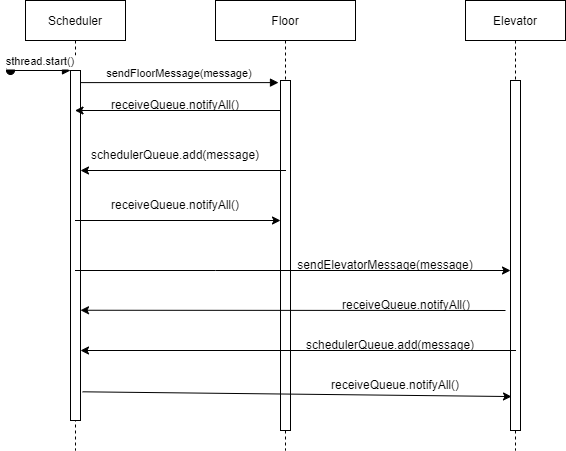

The diagram above was exported from draw.io. Its source (the exported page's mxGraphModel, read from the mxfile embedded in the PNG):
<mxGraphModel dx="1008" dy="690" grid="1" gridSize="10" guides="1" tooltips="1" connect="1" arrows="1" fold="1" page="1" pageScale="1" pageWidth="850" pageHeight="1100" math="0" shadow="0">
  <root>
    <mxCell id="0" />
    <mxCell id="1" parent="0" />
    <mxCell id="3nuBFxr9cyL0pnOWT2aG-1" value="Scheduler" style="shape=umlLifeline;perimeter=lifelinePerimeter;container=1;collapsible=0;recursiveResize=0;rounded=0;shadow=0;strokeWidth=1;" parent="1" vertex="1">
      <mxGeometry x="120" y="80" width="100" height="450" as="geometry" />
    </mxCell>
    <mxCell id="3nuBFxr9cyL0pnOWT2aG-2" value="" style="points=[];perimeter=orthogonalPerimeter;rounded=0;shadow=0;strokeWidth=1;" parent="3nuBFxr9cyL0pnOWT2aG-1" vertex="1">
      <mxGeometry x="45" y="70" width="10" height="350" as="geometry" />
    </mxCell>
    <mxCell id="3nuBFxr9cyL0pnOWT2aG-3" value="sthread.start()" style="verticalAlign=bottom;startArrow=oval;endArrow=block;startSize=8;shadow=0;strokeWidth=1;" parent="3nuBFxr9cyL0pnOWT2aG-1" target="3nuBFxr9cyL0pnOWT2aG-2" edge="1">
      <mxGeometry relative="1" as="geometry">
        <mxPoint x="-15" y="70" as="sourcePoint" />
      </mxGeometry>
    </mxCell>
    <mxCell id="3nuBFxr9cyL0pnOWT2aG-5" value="Elevator" style="shape=umlLifeline;perimeter=lifelinePerimeter;container=1;collapsible=0;recursiveResize=0;rounded=0;shadow=0;strokeWidth=1;" parent="1" vertex="1">
      <mxGeometry x="560" y="80" width="100" height="450" as="geometry" />
    </mxCell>
    <mxCell id="3nuBFxr9cyL0pnOWT2aG-6" value="" style="points=[];perimeter=orthogonalPerimeter;rounded=0;shadow=0;strokeWidth=1;" parent="3nuBFxr9cyL0pnOWT2aG-5" vertex="1">
      <mxGeometry x="45" y="80" width="10" height="350" as="geometry" />
    </mxCell>
    <mxCell id="3nuBFxr9cyL0pnOWT2aG-8" value="sendFloorMessage(message)" style="verticalAlign=bottom;endArrow=block;entryX=-0.2;entryY=0.006;shadow=0;strokeWidth=1;entryDx=0;entryDy=0;entryPerimeter=0;" parent="1" source="3nuBFxr9cyL0pnOWT2aG-2" target="fYmff3_jS9wJgDTUg5pZ-2" edge="1">
      <mxGeometry relative="1" as="geometry">
        <mxPoint x="275" y="160" as="sourcePoint" />
      </mxGeometry>
    </mxCell>
    <mxCell id="fYmff3_jS9wJgDTUg5pZ-1" value="Floor" style="shape=umlLifeline;perimeter=lifelinePerimeter;container=1;collapsible=0;recursiveResize=0;rounded=0;shadow=0;strokeWidth=1;" parent="1" vertex="1">
      <mxGeometry x="310" y="80" width="140" height="450" as="geometry" />
    </mxCell>
    <mxCell id="fYmff3_jS9wJgDTUg5pZ-2" value="" style="points=[];perimeter=orthogonalPerimeter;rounded=0;shadow=0;strokeWidth=1;" parent="fYmff3_jS9wJgDTUg5pZ-1" vertex="1">
      <mxGeometry x="65" y="80" width="10" height="350" as="geometry" />
    </mxCell>
    <mxCell id="fYmff3_jS9wJgDTUg5pZ-3" value="" style="endArrow=classic;html=1;rounded=0;entryX=0.9;entryY=0.263;entryDx=0;entryDy=0;entryPerimeter=0;" parent="fYmff3_jS9wJgDTUg5pZ-1" edge="1">
      <mxGeometry width="50" height="50" relative="1" as="geometry">
        <mxPoint x="70.5" y="170.00000000000003" as="sourcePoint" />
        <mxPoint x="-135" y="170.00000000000003" as="targetPoint" />
      </mxGeometry>
    </mxCell>
    <mxCell id="fYmff3_jS9wJgDTUg5pZ-12" value="" style="endArrow=classic;html=1;rounded=0;" parent="fYmff3_jS9wJgDTUg5pZ-1" target="3nuBFxr9cyL0pnOWT2aG-1" edge="1">
      <mxGeometry width="50" height="50" relative="1" as="geometry">
        <mxPoint x="65" y="110" as="sourcePoint" />
        <mxPoint x="-15" y="110" as="targetPoint" />
      </mxGeometry>
    </mxCell>
    <mxCell id="fYmff3_jS9wJgDTUg5pZ-18" value="" style="endArrow=classic;html=1;rounded=0;" parent="fYmff3_jS9wJgDTUg5pZ-1" edge="1">
      <mxGeometry width="50" height="50" relative="1" as="geometry">
        <mxPoint x="-140.5" y="220" as="sourcePoint" />
        <mxPoint x="65" y="220" as="targetPoint" />
      </mxGeometry>
    </mxCell>
    <mxCell id="fYmff3_jS9wJgDTUg5pZ-4" value="schedulerQueue.add(message)" style="text;html=1;strokeColor=none;fillColor=none;align=center;verticalAlign=middle;whiteSpace=wrap;rounded=0;" parent="1" vertex="1">
      <mxGeometry x="240" y="220" width="60" height="30" as="geometry" />
    </mxCell>
    <mxCell id="fYmff3_jS9wJgDTUg5pZ-5" value="" style="endArrow=classic;html=1;rounded=0;" parent="1" edge="1">
      <mxGeometry width="50" height="50" relative="1" as="geometry">
        <mxPoint x="169.5" y="350" as="sourcePoint" />
        <mxPoint x="605" y="350" as="targetPoint" />
        <Array as="points">
          <mxPoint x="310" y="350" />
        </Array>
      </mxGeometry>
    </mxCell>
    <mxCell id="fYmff3_jS9wJgDTUg5pZ-10" value="" style="endArrow=classic;html=1;rounded=0;" parent="1" target="3nuBFxr9cyL0pnOWT2aG-2" edge="1">
      <mxGeometry width="50" height="50" relative="1" as="geometry">
        <mxPoint x="610.5" y="430" as="sourcePoint" />
        <mxPoint x="180" y="430" as="targetPoint" />
      </mxGeometry>
    </mxCell>
    <mxCell id="fYmff3_jS9wJgDTUg5pZ-11" value="schedulerQueue.add(message)" style="text;html=1;strokeColor=none;fillColor=none;align=center;verticalAlign=middle;whiteSpace=wrap;rounded=0;" parent="1" vertex="1">
      <mxGeometry x="455" y="410" width="60" height="30" as="geometry" />
    </mxCell>
    <mxCell id="fYmff3_jS9wJgDTUg5pZ-6" value="sendElevatorMessage(message)" style="text;html=1;strokeColor=none;fillColor=none;align=center;verticalAlign=middle;whiteSpace=wrap;rounded=0;" parent="1" vertex="1">
      <mxGeometry x="450" y="330" width="60" height="30" as="geometry" />
    </mxCell>
    <mxCell id="fYmff3_jS9wJgDTUg5pZ-13" value="receiveQueue.notifyAll()" style="text;html=1;strokeColor=none;fillColor=none;align=center;verticalAlign=middle;whiteSpace=wrap;rounded=0;" parent="1" vertex="1">
      <mxGeometry x="240" y="170" width="60" height="30" as="geometry" />
    </mxCell>
    <mxCell id="fYmff3_jS9wJgDTUg5pZ-14" value="" style="endArrow=classic;html=1;rounded=0;entryX=1;entryY=0.685;entryDx=0;entryDy=0;entryPerimeter=0;" parent="1" target="3nuBFxr9cyL0pnOWT2aG-2" edge="1">
      <mxGeometry width="50" height="50" relative="1" as="geometry">
        <mxPoint x="600" y="390" as="sourcePoint" />
        <mxPoint x="400" y="370" as="targetPoint" />
      </mxGeometry>
    </mxCell>
    <mxCell id="fYmff3_jS9wJgDTUg5pZ-15" value="receiveQueue.notifyAll()" style="text;html=1;strokeColor=none;fillColor=none;align=center;verticalAlign=middle;whiteSpace=wrap;rounded=0;" parent="1" vertex="1">
      <mxGeometry x="470.5" y="370" width="60" height="30" as="geometry" />
    </mxCell>
    <mxCell id="fYmff3_jS9wJgDTUg5pZ-19" value="receiveQueue.notifyAll()" style="text;html=1;strokeColor=none;fillColor=none;align=center;verticalAlign=middle;whiteSpace=wrap;rounded=0;" parent="1" vertex="1">
      <mxGeometry x="240" y="270" width="60" height="30" as="geometry" />
    </mxCell>
    <mxCell id="fYmff3_jS9wJgDTUg5pZ-21" value="receiveQueue.notifyAll()" style="text;html=1;strokeColor=none;fillColor=none;align=center;verticalAlign=middle;whiteSpace=wrap;rounded=0;" parent="1" vertex="1">
      <mxGeometry x="460.25" y="450" width="60" height="30" as="geometry" />
    </mxCell>
    <mxCell id="fYmff3_jS9wJgDTUg5pZ-20" value="" style="endArrow=classic;html=1;rounded=0;entryX=0.1;entryY=0.903;entryDx=0;entryDy=0;entryPerimeter=0;exitX=1.2;exitY=0.918;exitDx=0;exitDy=0;exitPerimeter=0;" parent="1" source="3nuBFxr9cyL0pnOWT2aG-2" target="3nuBFxr9cyL0pnOWT2aG-6" edge="1">
      <mxGeometry width="50" height="50" relative="1" as="geometry">
        <mxPoint x="174.5" y="459.99999999999994" as="sourcePoint" />
        <mxPoint x="605" y="453.95" as="targetPoint" />
      </mxGeometry>
    </mxCell>
  </root>
</mxGraphModel>